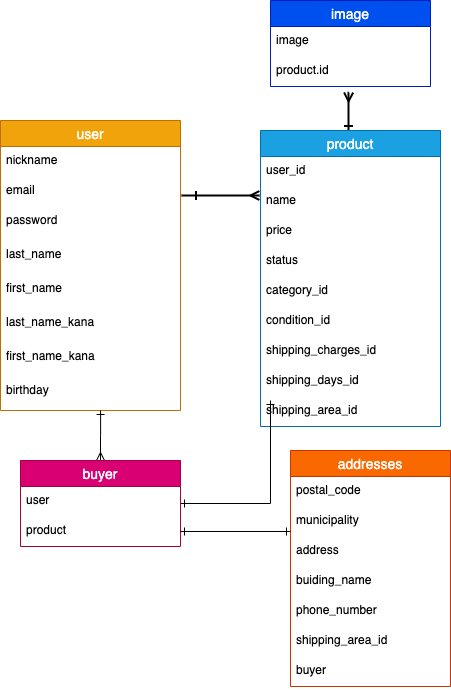

The diagram above was exported from draw.io. Its source (the exported page's mxGraphModel, read from the mxfile embedded in the PNG):
<mxGraphModel dx="466" dy="1704" grid="1" gridSize="10" guides="1" tooltips="1" connect="0" arrows="1" fold="1" page="1" pageScale="1" pageWidth="827" pageHeight="1169" math="0" shadow="0">
  <root>
    <mxCell id="0" />
    <mxCell id="1" parent="0" />
    <mxCell id="65" style="edgeStyle=orthogonalEdgeStyle;rounded=0;orthogonalLoop=1;jettySize=auto;html=1;strokeWidth=2;entryX=-0.006;entryY=0.3;entryDx=0;entryDy=0;entryPerimeter=0;startArrow=ERone;startFill=0;endArrow=ERmany;endFill=0;" parent="1" target="25" edge="1">
      <mxGeometry relative="1" as="geometry">
        <mxPoint x="280" y="65" as="targetPoint" />
        <mxPoint x="230" y="-145" as="sourcePoint" />
        <Array as="points">
          <mxPoint x="211" y="-145" />
        </Array>
      </mxGeometry>
    </mxCell>
    <mxCell id="2" value="user" style="swimlane;fontStyle=0;childLayout=stackLayout;horizontal=1;startSize=26;horizontalStack=0;resizeParent=1;resizeParentMax=0;resizeLast=0;collapsible=1;marginBottom=0;align=center;fontSize=14;fillColor=#f0a30a;strokeColor=#BD7000;fontColor=#ffffff;" parent="1" vertex="1">
      <mxGeometry x="30" y="-220" width="180" height="290" as="geometry">
        <mxRectangle x="20" y="130" width="60" height="26" as="alternateBounds" />
      </mxGeometry>
    </mxCell>
    <mxCell id="3" value="nickname" style="text;strokeColor=none;fillColor=none;spacingLeft=4;spacingRight=4;overflow=hidden;rotatable=0;points=[[0,0.5],[1,0.5]];portConstraint=eastwest;fontSize=12;" parent="2" vertex="1">
      <mxGeometry y="26" width="180" height="30" as="geometry" />
    </mxCell>
    <mxCell id="4" value="email" style="text;strokeColor=none;fillColor=none;spacingLeft=4;spacingRight=4;overflow=hidden;rotatable=0;points=[[0,0.5],[1,0.5]];portConstraint=eastwest;fontSize=12;" parent="2" vertex="1">
      <mxGeometry y="56" width="180" height="30" as="geometry" />
    </mxCell>
    <mxCell id="5" value="password&#10;" style="text;strokeColor=none;fillColor=none;spacingLeft=4;spacingRight=4;overflow=hidden;rotatable=0;points=[[0,0.5],[1,0.5]];portConstraint=eastwest;fontSize=12;" parent="2" vertex="1">
      <mxGeometry y="86" width="180" height="34" as="geometry" />
    </mxCell>
    <mxCell id="80" value="last_name" style="text;strokeColor=none;fillColor=none;spacingLeft=4;spacingRight=4;overflow=hidden;rotatable=0;points=[[0,0.5],[1,0.5]];portConstraint=eastwest;fontSize=12;" parent="2" vertex="1">
      <mxGeometry y="120" width="180" height="34" as="geometry" />
    </mxCell>
    <mxCell id="81" value="first_name" style="text;strokeColor=none;fillColor=none;spacingLeft=4;spacingRight=4;overflow=hidden;rotatable=0;points=[[0,0.5],[1,0.5]];portConstraint=eastwest;fontSize=12;" parent="2" vertex="1">
      <mxGeometry y="154" width="180" height="34" as="geometry" />
    </mxCell>
    <mxCell id="82" value="last_name_kana" style="text;strokeColor=none;fillColor=none;spacingLeft=4;spacingRight=4;overflow=hidden;rotatable=0;points=[[0,0.5],[1,0.5]];portConstraint=eastwest;fontSize=12;" parent="2" vertex="1">
      <mxGeometry y="188" width="180" height="34" as="geometry" />
    </mxCell>
    <mxCell id="83" value="first_name_kana" style="text;strokeColor=none;fillColor=none;spacingLeft=4;spacingRight=4;overflow=hidden;rotatable=0;points=[[0,0.5],[1,0.5]];portConstraint=eastwest;fontSize=12;" parent="2" vertex="1">
      <mxGeometry y="222" width="180" height="68" as="geometry" />
    </mxCell>
    <mxCell id="85" value="image" style="swimlane;fontStyle=0;childLayout=stackLayout;horizontal=1;startSize=26;horizontalStack=0;resizeParent=1;resizeParentMax=0;resizeLast=0;collapsible=1;marginBottom=0;align=center;fontSize=14;fillColor=#0050ef;strokeColor=#001DBC;fontColor=#ffffff;" parent="1" vertex="1">
      <mxGeometry x="300" y="-340" width="160" height="86" as="geometry" />
    </mxCell>
    <mxCell id="86" value="image" style="text;strokeColor=none;fillColor=none;spacingLeft=4;spacingRight=4;overflow=hidden;rotatable=0;points=[[0,0.5],[1,0.5]];portConstraint=eastwest;fontSize=12;" parent="85" vertex="1">
      <mxGeometry y="26" width="160" height="30" as="geometry" />
    </mxCell>
    <mxCell id="87" value="product.id" style="text;strokeColor=none;fillColor=none;spacingLeft=4;spacingRight=4;overflow=hidden;rotatable=0;points=[[0,0.5],[1,0.5]];portConstraint=eastwest;fontSize=12;" parent="85" vertex="1">
      <mxGeometry y="56" width="160" height="30" as="geometry" />
    </mxCell>
    <mxCell id="1Lsi5QBQ1HBJoKmnLnp4-91" style="edgeStyle=elbowEdgeStyle;rounded=0;orthogonalLoop=1;jettySize=auto;html=1;entryX=0.488;entryY=1.2;entryDx=0;entryDy=0;entryPerimeter=0;startArrow=ERone;startFill=0;endArrow=ERmany;endFill=0;strokeWidth=2;" parent="1" source="23" target="87" edge="1">
      <mxGeometry relative="1" as="geometry" />
    </mxCell>
    <mxCell id="23" value="product" style="swimlane;fontStyle=0;childLayout=stackLayout;horizontal=1;startSize=26;horizontalStack=0;resizeParent=1;resizeParentMax=0;resizeLast=0;collapsible=1;marginBottom=0;align=center;fontSize=14;fillColor=#1ba1e2;strokeColor=#006EAF;fontColor=#ffffff;" parent="1" vertex="1">
      <mxGeometry x="290" y="-210" width="180" height="296" as="geometry" />
    </mxCell>
    <mxCell id="24" value="user_id" style="text;strokeColor=none;fillColor=none;spacingLeft=4;spacingRight=4;overflow=hidden;rotatable=0;points=[[0,0.5],[1,0.5]];portConstraint=eastwest;fontSize=12;" parent="23" vertex="1">
      <mxGeometry y="26" width="180" height="30" as="geometry" />
    </mxCell>
    <mxCell id="25" value="name" style="text;strokeColor=none;fillColor=none;spacingLeft=4;spacingRight=4;overflow=hidden;rotatable=0;points=[[0,0.5],[1,0.5]];portConstraint=eastwest;fontSize=12;" parent="23" vertex="1">
      <mxGeometry y="56" width="180" height="30" as="geometry" />
    </mxCell>
    <mxCell id="33" value="price" style="text;strokeColor=none;fillColor=none;spacingLeft=4;spacingRight=4;overflow=hidden;rotatable=0;points=[[0,0.5],[1,0.5]];portConstraint=eastwest;fontSize=12;" parent="23" vertex="1">
      <mxGeometry y="86" width="180" height="30" as="geometry" />
    </mxCell>
    <mxCell id="97" value="status" style="text;strokeColor=none;fillColor=none;spacingLeft=4;spacingRight=4;overflow=hidden;rotatable=0;points=[[0,0.5],[1,0.5]];portConstraint=eastwest;fontSize=12;" parent="23" vertex="1">
      <mxGeometry y="116" width="180" height="30" as="geometry" />
    </mxCell>
    <mxCell id="78" value="category_id" style="text;strokeColor=none;fillColor=none;spacingLeft=4;spacingRight=4;overflow=hidden;rotatable=0;points=[[0,0.5],[1,0.5]];portConstraint=eastwest;fontSize=12;" parent="23" vertex="1">
      <mxGeometry y="146" width="180" height="30" as="geometry" />
    </mxCell>
    <mxCell id="77" value="condition_id" style="text;strokeColor=none;fillColor=none;spacingLeft=4;spacingRight=4;overflow=hidden;rotatable=0;points=[[0,0.5],[1,0.5]];portConstraint=eastwest;fontSize=12;" parent="23" vertex="1">
      <mxGeometry y="176" width="180" height="30" as="geometry" />
    </mxCell>
    <mxCell id="76" value="shipping_charges_id" style="text;strokeColor=none;fillColor=none;spacingLeft=4;spacingRight=4;overflow=hidden;rotatable=0;points=[[0,0.5],[1,0.5]];portConstraint=eastwest;fontSize=12;" parent="23" vertex="1">
      <mxGeometry y="206" width="180" height="30" as="geometry" />
    </mxCell>
    <mxCell id="79" value="shipping_days_id&#10;" style="text;strokeColor=none;fillColor=none;spacingLeft=4;spacingRight=4;overflow=hidden;rotatable=0;points=[[0,0.5],[1,0.5]];portConstraint=eastwest;fontSize=12;" parent="23" vertex="1">
      <mxGeometry y="236" width="180" height="30" as="geometry" />
    </mxCell>
    <mxCell id="26" value="shipping_area_id&#10;&#10;" style="text;strokeColor=none;fillColor=none;spacingLeft=4;spacingRight=4;overflow=hidden;rotatable=0;points=[[0,0.5],[1,0.5]];portConstraint=eastwest;fontSize=12;" parent="23" vertex="1">
      <mxGeometry y="266" width="180" height="30" as="geometry" />
    </mxCell>
    <mxCell id="9" value="birthday" style="text;strokeColor=none;fillColor=none;spacingLeft=4;spacingRight=4;overflow=hidden;rotatable=0;points=[[0,0.5],[1,0.5]];portConstraint=eastwest;fontSize=12;" parent="1" vertex="1">
      <mxGeometry x="30" y="36" width="180" height="30" as="geometry" />
    </mxCell>
    <mxCell id="94" style="edgeStyle=orthogonalEdgeStyle;rounded=0;orthogonalLoop=1;jettySize=auto;html=1;startArrow=ERone;startFill=0;endArrow=ERone;endFill=0;" parent="1" source="88" edge="1">
      <mxGeometry relative="1" as="geometry">
        <mxPoint x="300" y="60" as="targetPoint" />
      </mxGeometry>
    </mxCell>
    <mxCell id="96" style="edgeStyle=orthogonalEdgeStyle;rounded=0;orthogonalLoop=1;jettySize=auto;html=1;entryX=0.556;entryY=1;entryDx=0;entryDy=0;entryPerimeter=0;startArrow=ERmany;startFill=0;endArrow=ERone;endFill=0;" parent="1" source="88" target="83" edge="1">
      <mxGeometry relative="1" as="geometry" />
    </mxCell>
    <mxCell id="88" value="buyer" style="swimlane;fontStyle=0;childLayout=stackLayout;horizontal=1;startSize=26;horizontalStack=0;resizeParent=1;resizeParentMax=0;resizeLast=0;collapsible=1;marginBottom=0;align=center;fontSize=14;fillColor=#d80073;strokeColor=#A50040;fontColor=#ffffff;" parent="1" vertex="1">
      <mxGeometry x="50" y="120" width="160" height="86" as="geometry" />
    </mxCell>
    <mxCell id="89" value="user" style="text;strokeColor=none;fillColor=none;spacingLeft=4;spacingRight=4;overflow=hidden;rotatable=0;points=[[0,0.5],[1,0.5]];portConstraint=eastwest;fontSize=12;" parent="88" vertex="1">
      <mxGeometry y="26" width="160" height="30" as="geometry" />
    </mxCell>
    <mxCell id="90" value="product" style="text;strokeColor=none;fillColor=none;spacingLeft=4;spacingRight=4;overflow=hidden;rotatable=0;points=[[0,0.5],[1,0.5]];portConstraint=eastwest;fontSize=12;" parent="88" vertex="1">
      <mxGeometry y="56" width="160" height="30" as="geometry" />
    </mxCell>
    <mxCell id="34" value="addresses" style="swimlane;fontStyle=0;childLayout=stackLayout;horizontal=1;startSize=26;horizontalStack=0;resizeParent=1;resizeParentMax=0;resizeLast=0;collapsible=1;marginBottom=0;align=center;fontSize=14;fillColor=#fa6800;strokeColor=#C73500;fontColor=#ffffff;" parent="1" vertex="1">
      <mxGeometry x="320" y="110" width="160" height="236" as="geometry" />
    </mxCell>
    <mxCell id="35" value="postal_code" style="text;strokeColor=none;fillColor=none;spacingLeft=4;spacingRight=4;overflow=hidden;rotatable=0;points=[[0,0.5],[1,0.5]];portConstraint=eastwest;fontSize=12;" parent="34" vertex="1">
      <mxGeometry y="26" width="160" height="30" as="geometry" />
    </mxCell>
    <mxCell id="37" value="municipality" style="text;strokeColor=none;fillColor=none;spacingLeft=4;spacingRight=4;overflow=hidden;rotatable=0;points=[[0,0.5],[1,0.5]];portConstraint=eastwest;fontSize=12;" parent="34" vertex="1">
      <mxGeometry y="56" width="160" height="30" as="geometry" />
    </mxCell>
    <mxCell id="38" value="address" style="text;strokeColor=none;fillColor=none;spacingLeft=4;spacingRight=4;overflow=hidden;rotatable=0;points=[[0,0.5],[1,0.5]];portConstraint=eastwest;fontSize=12;" parent="34" vertex="1">
      <mxGeometry y="86" width="160" height="30" as="geometry" />
    </mxCell>
    <mxCell id="42" value="buiding_name" style="text;strokeColor=none;fillColor=none;spacingLeft=4;spacingRight=4;overflow=hidden;rotatable=0;points=[[0,0.5],[1,0.5]];portConstraint=eastwest;fontSize=12;" parent="34" vertex="1">
      <mxGeometry y="116" width="160" height="30" as="geometry" />
    </mxCell>
    <mxCell id="43" value="phone_number" style="text;strokeColor=none;fillColor=none;spacingLeft=4;spacingRight=4;overflow=hidden;rotatable=0;points=[[0,0.5],[1,0.5]];portConstraint=eastwest;fontSize=12;" parent="34" vertex="1">
      <mxGeometry y="146" width="160" height="30" as="geometry" />
    </mxCell>
    <mxCell id="92" value="shipping_area_id&#10;&#10;" style="text;strokeColor=none;fillColor=none;spacingLeft=4;spacingRight=4;overflow=hidden;rotatable=0;points=[[0,0.5],[1,0.5]];portConstraint=eastwest;fontSize=12;" parent="34" vertex="1">
      <mxGeometry y="176" width="160" height="30" as="geometry" />
    </mxCell>
    <mxCell id="cwWNKU28zXYIuYSRzOZC-96" value="buyer&#10;&#10;" style="text;strokeColor=none;fillColor=none;spacingLeft=4;spacingRight=4;overflow=hidden;rotatable=0;points=[[0,0.5],[1,0.5]];portConstraint=eastwest;fontSize=12;" parent="34" vertex="1">
      <mxGeometry y="206" width="160" height="30" as="geometry" />
    </mxCell>
    <mxCell id="93" style="edgeStyle=orthogonalEdgeStyle;rounded=0;orthogonalLoop=1;jettySize=auto;html=1;entryX=0;entryY=0.833;entryDx=0;entryDy=0;entryPerimeter=0;startArrow=ERone;startFill=0;endArrow=ERone;endFill=0;" parent="1" source="90" target="37" edge="1">
      <mxGeometry relative="1" as="geometry" />
    </mxCell>
  </root>
</mxGraphModel>